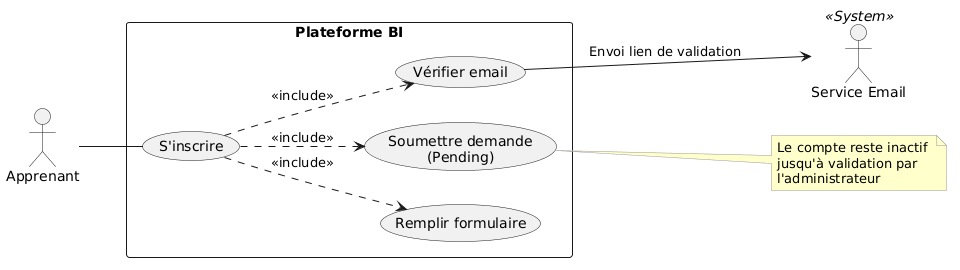

The diagram above was rendered by PlantUML. Its source (embedded in the PNG):
@startuml
left to right direction

skinparam packageStyle rectangle
skinparam noteBackgroundColor #FFFFCC
skinparam noteBorderColor #999999

actor "Apprenant" as Apprenant
actor "Service Email" as ServiceEmail <<System>>

rectangle "Plateforme BI" {
    
    usecase "S'inscrire" as Inscrire
    
    usecase "Remplir formulaire" as RemplirForm
    usecase "Vérifier email" as VerifierEmail
    usecase "Soumettre demande\n(Pending)" as SoumettreDemande
    
    Inscrire ..> RemplirForm : <<include>>
    Inscrire ..> VerifierEmail : <<include>>
    Inscrire ..> SoumettreDemande : <<include>>
}

Apprenant -- Inscrire

VerifierEmail --> ServiceEmail : "Envoi lien de validation"

note right of SoumettreDemande
  Le compte reste inactif 
  jusqu'à validation par 
  l'administrateur
end note
@enduml